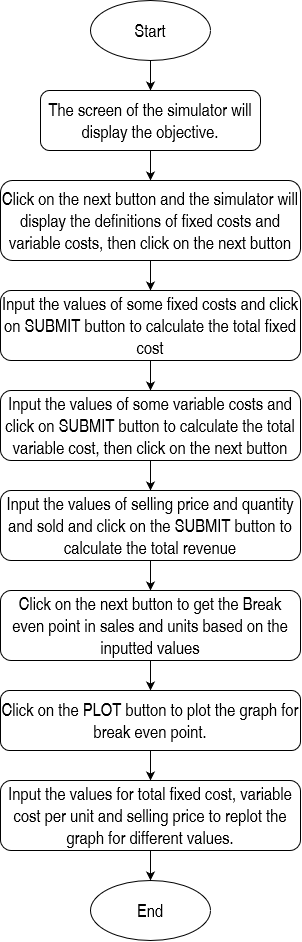

The diagram above was exported from draw.io. Its source (the exported page's mxGraphModel, read from the mxfile embedded in the PNG):
<mxGraphModel dx="865" dy="461" grid="1" gridSize="10" guides="1" tooltips="1" connect="1" arrows="1" fold="1" page="1" pageScale="1" pageWidth="850" pageHeight="1100" math="0" shadow="0">
  <root>
    <mxCell id="0" />
    <mxCell id="1" parent="0" />
    <mxCell id="xN8GRnogvWr3pCoCZ2fO-7" value="" style="edgeStyle=orthogonalEdgeStyle;rounded=0;orthogonalLoop=1;jettySize=auto;html=1;" edge="1" parent="1" source="xN8GRnogvWr3pCoCZ2fO-1" target="xN8GRnogvWr3pCoCZ2fO-6">
      <mxGeometry relative="1" as="geometry" />
    </mxCell>
    <mxCell id="xN8GRnogvWr3pCoCZ2fO-1" value="&lt;font style=&quot;font-size: 18px&quot;&gt;Start&lt;/font&gt;" style="ellipse;whiteSpace=wrap;html=1;" vertex="1" parent="1">
      <mxGeometry x="360" y="40" width="120" height="60" as="geometry" />
    </mxCell>
    <mxCell id="xN8GRnogvWr3pCoCZ2fO-10" value="" style="edgeStyle=orthogonalEdgeStyle;rounded=0;orthogonalLoop=1;jettySize=auto;html=1;" edge="1" parent="1" source="xN8GRnogvWr3pCoCZ2fO-6" target="xN8GRnogvWr3pCoCZ2fO-8">
      <mxGeometry relative="1" as="geometry" />
    </mxCell>
    <mxCell id="xN8GRnogvWr3pCoCZ2fO-6" value="&lt;font style=&quot;font-size: 18px&quot;&gt;The screen of the simulator will display the objective.&lt;/font&gt;" style="rounded=1;whiteSpace=wrap;html=1;" vertex="1" parent="1">
      <mxGeometry x="310" y="130" width="220" height="60" as="geometry" />
    </mxCell>
    <mxCell id="xN8GRnogvWr3pCoCZ2fO-12" value="" style="edgeStyle=orthogonalEdgeStyle;rounded=0;orthogonalLoop=1;jettySize=auto;html=1;" edge="1" parent="1" source="xN8GRnogvWr3pCoCZ2fO-8" target="xN8GRnogvWr3pCoCZ2fO-11">
      <mxGeometry relative="1" as="geometry" />
    </mxCell>
    <mxCell id="xN8GRnogvWr3pCoCZ2fO-8" value="&lt;font style=&quot;font-size: 18px&quot;&gt;Click on the next button and the simulator will display the definitions of fixed costs and variable costs, then click on the next button&lt;br&gt;&lt;/font&gt;" style="rounded=1;whiteSpace=wrap;html=1;" vertex="1" parent="1">
      <mxGeometry x="270" y="220" width="300" height="80" as="geometry" />
    </mxCell>
    <mxCell id="xN8GRnogvWr3pCoCZ2fO-14" value="" style="edgeStyle=orthogonalEdgeStyle;rounded=0;orthogonalLoop=1;jettySize=auto;html=1;" edge="1" parent="1" source="xN8GRnogvWr3pCoCZ2fO-11" target="xN8GRnogvWr3pCoCZ2fO-13">
      <mxGeometry relative="1" as="geometry" />
    </mxCell>
    <mxCell id="xN8GRnogvWr3pCoCZ2fO-11" value="&lt;font style=&quot;font-size: 18px&quot;&gt;Input the values of some fixed costs and click on SUBMIT button to calculate the total fixed cost&lt;br&gt;&lt;/font&gt;" style="rounded=1;whiteSpace=wrap;html=1;" vertex="1" parent="1">
      <mxGeometry x="270" y="330" width="300" height="70" as="geometry" />
    </mxCell>
    <mxCell id="xN8GRnogvWr3pCoCZ2fO-16" value="" style="edgeStyle=orthogonalEdgeStyle;rounded=0;orthogonalLoop=1;jettySize=auto;html=1;" edge="1" parent="1" source="xN8GRnogvWr3pCoCZ2fO-13" target="xN8GRnogvWr3pCoCZ2fO-15">
      <mxGeometry relative="1" as="geometry" />
    </mxCell>
    <mxCell id="xN8GRnogvWr3pCoCZ2fO-13" value="&lt;font style=&quot;font-size: 18px&quot;&gt;Input the values of some variable costs and click on SUBMIT button to calculate the total variable cost, then click on the next button&lt;br&gt;&lt;/font&gt;" style="rounded=1;whiteSpace=wrap;html=1;" vertex="1" parent="1">
      <mxGeometry x="270" y="430" width="300" height="70" as="geometry" />
    </mxCell>
    <mxCell id="xN8GRnogvWr3pCoCZ2fO-18" value="" style="edgeStyle=orthogonalEdgeStyle;rounded=0;orthogonalLoop=1;jettySize=auto;html=1;" edge="1" parent="1" source="xN8GRnogvWr3pCoCZ2fO-15" target="xN8GRnogvWr3pCoCZ2fO-17">
      <mxGeometry relative="1" as="geometry" />
    </mxCell>
    <mxCell id="xN8GRnogvWr3pCoCZ2fO-15" value="&lt;font style=&quot;font-size: 18px&quot;&gt;Input the values of selling price and quantity and sold and click on the SUBMIT button to calculate the total revenue&lt;br&gt;&lt;/font&gt;" style="rounded=1;whiteSpace=wrap;html=1;" vertex="1" parent="1">
      <mxGeometry x="270" y="530" width="300" height="70" as="geometry" />
    </mxCell>
    <mxCell id="xN8GRnogvWr3pCoCZ2fO-20" value="" style="edgeStyle=orthogonalEdgeStyle;rounded=0;orthogonalLoop=1;jettySize=auto;html=1;" edge="1" parent="1" source="xN8GRnogvWr3pCoCZ2fO-17" target="xN8GRnogvWr3pCoCZ2fO-19">
      <mxGeometry relative="1" as="geometry" />
    </mxCell>
    <mxCell id="xN8GRnogvWr3pCoCZ2fO-17" value="&lt;font style=&quot;font-size: 18px&quot;&gt;Click on the next button to get the Break even point in sales and units based on the inputted values&lt;/font&gt;" style="rounded=1;whiteSpace=wrap;html=1;" vertex="1" parent="1">
      <mxGeometry x="270" y="630" width="300" height="70" as="geometry" />
    </mxCell>
    <mxCell id="xN8GRnogvWr3pCoCZ2fO-24" value="" style="edgeStyle=orthogonalEdgeStyle;rounded=0;orthogonalLoop=1;jettySize=auto;html=1;" edge="1" parent="1" source="xN8GRnogvWr3pCoCZ2fO-19" target="xN8GRnogvWr3pCoCZ2fO-23">
      <mxGeometry relative="1" as="geometry" />
    </mxCell>
    <mxCell id="xN8GRnogvWr3pCoCZ2fO-19" value="&lt;font style=&quot;font-size: 18px&quot;&gt;Click on the PLOT button to plot the graph for break even point.&lt;/font&gt;" style="rounded=1;whiteSpace=wrap;html=1;" vertex="1" parent="1">
      <mxGeometry x="270" y="730" width="300" height="60" as="geometry" />
    </mxCell>
    <mxCell id="xN8GRnogvWr3pCoCZ2fO-21" value="&lt;font style=&quot;font-size: 18px&quot;&gt;End&lt;/font&gt;" style="ellipse;whiteSpace=wrap;html=1;" vertex="1" parent="1">
      <mxGeometry x="360" y="920" width="120" height="60" as="geometry" />
    </mxCell>
    <mxCell id="xN8GRnogvWr3pCoCZ2fO-25" value="" style="edgeStyle=orthogonalEdgeStyle;rounded=0;orthogonalLoop=1;jettySize=auto;html=1;" edge="1" parent="1" source="xN8GRnogvWr3pCoCZ2fO-23" target="xN8GRnogvWr3pCoCZ2fO-21">
      <mxGeometry relative="1" as="geometry" />
    </mxCell>
    <mxCell id="xN8GRnogvWr3pCoCZ2fO-23" value="&lt;font style=&quot;font-size: 18px&quot;&gt;Input the values for total fixed cost, variable cost per unit and selling price to replot the graph for different values.&lt;/font&gt;" style="rounded=1;whiteSpace=wrap;html=1;" vertex="1" parent="1">
      <mxGeometry x="270" y="820" width="300" height="70" as="geometry" />
    </mxCell>
  </root>
</mxGraphModel>